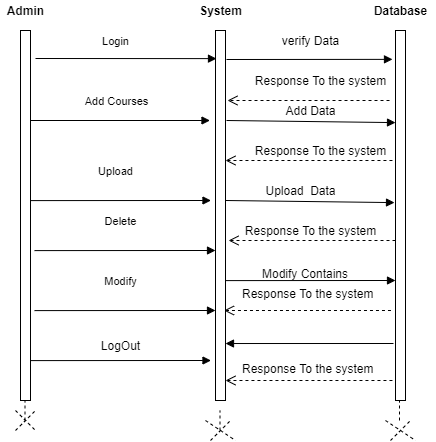

The diagram above was exported from draw.io. Its source (the exported page's mxGraphModel, read from the mxfile embedded in the PNG):
<mxGraphModel dx="854" dy="419" grid="1" gridSize="10" guides="1" tooltips="1" connect="1" arrows="1" fold="1" page="1" pageScale="1" pageWidth="850" pageHeight="1100" math="0" shadow="0">
  <root>
    <mxCell id="0" />
    <mxCell id="1" parent="0" />
    <mxCell id="QnnqtcU8ohnr2xqAfKTL-1" value="" style="html=1;points=[];perimeter=orthogonalPerimeter;" parent="1" vertex="1">
      <mxGeometry x="155" y="110" width="10" height="370" as="geometry" />
    </mxCell>
    <mxCell id="QnnqtcU8ohnr2xqAfKTL-2" value="" style="html=1;points=[];perimeter=orthogonalPerimeter;" parent="1" vertex="1">
      <mxGeometry x="350" y="110" width="10" height="370" as="geometry" />
    </mxCell>
    <mxCell id="QnnqtcU8ohnr2xqAfKTL-3" value="" style="html=1;points=[];perimeter=orthogonalPerimeter;" parent="1" vertex="1">
      <mxGeometry x="530" y="110" width="10" height="370" as="geometry" />
    </mxCell>
    <mxCell id="QnnqtcU8ohnr2xqAfKTL-6" value="&lt;b&gt;Admin&lt;/b&gt;" style="text;html=1;align=center;verticalAlign=middle;resizable=0;points=[];autosize=1;" parent="1" vertex="1">
      <mxGeometry x="135" y="80" width="50" height="20" as="geometry" />
    </mxCell>
    <mxCell id="QnnqtcU8ohnr2xqAfKTL-7" value="&lt;b&gt;System&lt;/b&gt;" style="text;html=1;align=center;verticalAlign=middle;resizable=0;points=[];autosize=1;" parent="1" vertex="1">
      <mxGeometry x="325" y="80" width="60" height="20" as="geometry" />
    </mxCell>
    <mxCell id="QnnqtcU8ohnr2xqAfKTL-8" value="&lt;b&gt;Database&lt;/b&gt;" style="text;html=1;align=center;verticalAlign=middle;resizable=0;points=[];autosize=1;" parent="1" vertex="1">
      <mxGeometry x="500" y="80" width="70" height="20" as="geometry" />
    </mxCell>
    <mxCell id="QnnqtcU8ohnr2xqAfKTL-9" value="Login" style="html=1;verticalAlign=bottom;endArrow=block;entryX=0.1;entryY=0.076;entryDx=0;entryDy=0;entryPerimeter=0;" parent="1" target="QnnqtcU8ohnr2xqAfKTL-2" edge="1">
      <mxGeometry x="-0.116" y="8" width="80" relative="1" as="geometry">
        <mxPoint x="170" y="138" as="sourcePoint" />
        <mxPoint x="240" y="140" as="targetPoint" />
        <mxPoint as="offset" />
      </mxGeometry>
    </mxCell>
    <mxCell id="QnnqtcU8ohnr2xqAfKTL-10" value="" style="html=1;verticalAlign=bottom;endArrow=block;entryX=-0.3;entryY=0.078;entryDx=0;entryDy=0;entryPerimeter=0;" parent="1" edge="1" target="QnnqtcU8ohnr2xqAfKTL-3">
      <mxGeometry x="-0.0424" y="41" width="80" relative="1" as="geometry">
        <mxPoint x="361" y="139" as="sourcePoint" />
        <mxPoint x="525" y="141" as="targetPoint" />
        <mxPoint as="offset" />
      </mxGeometry>
    </mxCell>
    <mxCell id="QnnqtcU8ohnr2xqAfKTL-11" value="verify Data" style="text;html=1;align=center;verticalAlign=middle;resizable=0;points=[];autosize=1;" parent="1" vertex="1">
      <mxGeometry x="410" y="110" width="70" height="20" as="geometry" />
    </mxCell>
    <mxCell id="QnnqtcU8ohnr2xqAfKTL-15" value="" style="html=1;verticalAlign=bottom;endArrow=open;dashed=1;endSize=8;" parent="1" edge="1">
      <mxGeometry relative="1" as="geometry">
        <mxPoint x="524" y="180" as="sourcePoint" />
        <mxPoint x="362" y="180" as="targetPoint" />
      </mxGeometry>
    </mxCell>
    <mxCell id="QnnqtcU8ohnr2xqAfKTL-16" value="Response To the system" style="text;html=1;align=center;verticalAlign=middle;resizable=0;points=[];autosize=1;" parent="1" vertex="1">
      <mxGeometry x="380" y="150" width="150" height="20" as="geometry" />
    </mxCell>
    <mxCell id="QnnqtcU8ohnr2xqAfKTL-20" value="Response To the system" style="text;html=1;align=center;verticalAlign=middle;resizable=0;points=[];autosize=1;" parent="1" vertex="1">
      <mxGeometry x="380" y="220" width="150" height="20" as="geometry" />
    </mxCell>
    <mxCell id="QnnqtcU8ohnr2xqAfKTL-22" value="" style="html=1;verticalAlign=bottom;endArrow=open;dashed=1;endSize=8;entryX=1.2;entryY=0.2;entryDx=0;entryDy=0;entryPerimeter=0;exitX=0.993;exitY=1;exitDx=0;exitDy=0;exitPerimeter=0;" parent="1" edge="1">
      <mxGeometry relative="1" as="geometry">
        <mxPoint x="526.95" y="240" as="sourcePoint" />
        <mxPoint x="360" y="240" as="targetPoint" />
      </mxGeometry>
    </mxCell>
    <mxCell id="QnnqtcU8ohnr2xqAfKTL-23" value="" style="html=1;verticalAlign=bottom;endArrow=block;exitX=1.1;exitY=0.093;exitDx=0;exitDy=0;exitPerimeter=0;" parent="1" edge="1">
      <mxGeometry x="-0.0424" y="41" width="80" relative="1" as="geometry">
        <mxPoint x="361" y="199.99999999999997" as="sourcePoint" />
        <mxPoint x="530" y="202.1" as="targetPoint" />
        <mxPoint as="offset" />
      </mxGeometry>
    </mxCell>
    <mxCell id="QnnqtcU8ohnr2xqAfKTL-24" value="Add Data" style="text;html=1;align=center;verticalAlign=middle;resizable=0;points=[];autosize=1;" parent="1" vertex="1">
      <mxGeometry x="410" y="180" width="70" height="20" as="geometry" />
    </mxCell>
    <mxCell id="QnnqtcU8ohnr2xqAfKTL-25" value="Add Courses" style="html=1;verticalAlign=bottom;endArrow=block;" parent="1" edge="1">
      <mxGeometry x="-0.0559" y="10" width="80" relative="1" as="geometry">
        <mxPoint x="165.5" y="200" as="sourcePoint" />
        <mxPoint x="344.5" y="200" as="targetPoint" />
        <mxPoint x="1" as="offset" />
      </mxGeometry>
    </mxCell>
    <mxCell id="QnnqtcU8ohnr2xqAfKTL-26" value="Upload&amp;nbsp; Data" style="text;html=1;align=center;verticalAlign=middle;resizable=0;points=[];autosize=1;" parent="1" vertex="1">
      <mxGeometry x="390" y="260" width="90" height="20" as="geometry" />
    </mxCell>
    <mxCell id="QnnqtcU8ohnr2xqAfKTL-27" value="" style="html=1;verticalAlign=bottom;endArrow=block;exitX=1.1;exitY=0.093;exitDx=0;exitDy=0;exitPerimeter=0;" parent="1" edge="1">
      <mxGeometry x="-0.0424" y="41" width="80" relative="1" as="geometry">
        <mxPoint x="360" y="280" as="sourcePoint" />
        <mxPoint x="529" y="282.1" as="targetPoint" />
        <mxPoint as="offset" />
      </mxGeometry>
    </mxCell>
    <mxCell id="QnnqtcU8ohnr2xqAfKTL-28" value="Response To the system" style="text;html=1;align=center;verticalAlign=middle;resizable=0;points=[];autosize=1;" parent="1" vertex="1">
      <mxGeometry x="370" y="300" width="150" height="20" as="geometry" />
    </mxCell>
    <mxCell id="QnnqtcU8ohnr2xqAfKTL-32" value="" style="html=1;verticalAlign=bottom;endArrow=open;dashed=1;endSize=8;entryX=1.2;entryY=0.2;entryDx=0;entryDy=0;entryPerimeter=0;exitX=0.993;exitY=1;exitDx=0;exitDy=0;exitPerimeter=0;" parent="1" edge="1">
      <mxGeometry relative="1" as="geometry">
        <mxPoint x="530" y="320" as="sourcePoint" />
        <mxPoint x="363.05" y="320" as="targetPoint" />
      </mxGeometry>
    </mxCell>
    <mxCell id="QnnqtcU8ohnr2xqAfKTL-33" value="Upload" style="html=1;verticalAlign=bottom;endArrow=block;entryX=0.1;entryY=0.093;entryDx=0;entryDy=0;entryPerimeter=0;" parent="1" edge="1">
      <mxGeometry x="-0.0551" y="20" width="80" relative="1" as="geometry">
        <mxPoint x="164.5" y="280.1" as="sourcePoint" />
        <mxPoint x="345.5" y="280" as="targetPoint" />
        <mxPoint as="offset" />
      </mxGeometry>
    </mxCell>
    <mxCell id="QnnqtcU8ohnr2xqAfKTL-35" value="Modify Contains" style="text;html=1;" parent="1" vertex="1">
      <mxGeometry x="395" y="340" width="80" height="30" as="geometry" />
    </mxCell>
    <mxCell id="QnnqtcU8ohnr2xqAfKTL-36" value="" style="html=1;verticalAlign=bottom;endArrow=block;" parent="1" edge="1">
      <mxGeometry x="-0.0588" width="80" relative="1" as="geometry">
        <mxPoint x="360" y="360.1" as="sourcePoint" />
        <mxPoint x="530" y="360" as="targetPoint" />
        <mxPoint as="offset" />
        <Array as="points" />
      </mxGeometry>
    </mxCell>
    <mxCell id="QnnqtcU8ohnr2xqAfKTL-40" value="Response To the system" style="text;html=1;" parent="1" vertex="1">
      <mxGeometry x="375" y="360" width="160" height="30" as="geometry" />
    </mxCell>
    <mxCell id="QnnqtcU8ohnr2xqAfKTL-42" value="" style="html=1;verticalAlign=bottom;endArrow=open;dashed=1;endSize=8;entryX=1.2;entryY=0.2;entryDx=0;entryDy=0;entryPerimeter=0;exitX=0.993;exitY=1;exitDx=0;exitDy=0;exitPerimeter=0;" parent="1" edge="1">
      <mxGeometry relative="1" as="geometry">
        <mxPoint x="525.47" y="390" as="sourcePoint" />
        <mxPoint x="358.52" y="390" as="targetPoint" />
      </mxGeometry>
    </mxCell>
    <mxCell id="BqhWEr0_h3EwKLzGZWpw-1" value="" style="endArrow=none;dashed=1;html=1;" parent="1" edge="1">
      <mxGeometry width="50" height="50" relative="1" as="geometry">
        <mxPoint x="159.5" y="500" as="sourcePoint" />
        <mxPoint x="159.5" y="480" as="targetPoint" />
      </mxGeometry>
    </mxCell>
    <mxCell id="BqhWEr0_h3EwKLzGZWpw-2" value="" style="endArrow=none;dashed=1;html=1;" parent="1" edge="1">
      <mxGeometry width="50" height="50" relative="1" as="geometry">
        <mxPoint x="354.5" y="510" as="sourcePoint" />
        <mxPoint x="354.5" y="490" as="targetPoint" />
      </mxGeometry>
    </mxCell>
    <mxCell id="BqhWEr0_h3EwKLzGZWpw-3" value="" style="endArrow=none;dashed=1;html=1;" parent="1" edge="1">
      <mxGeometry width="50" height="50" relative="1" as="geometry">
        <mxPoint x="534" y="500" as="sourcePoint" />
        <mxPoint x="534" y="480" as="targetPoint" />
      </mxGeometry>
    </mxCell>
    <mxCell id="BqhWEr0_h3EwKLzGZWpw-4" value="" style="endArrow=none;dashed=1;html=1;" parent="1" edge="1">
      <mxGeometry width="50" height="50" relative="1" as="geometry">
        <mxPoint x="150" y="510" as="sourcePoint" />
        <mxPoint x="170" y="490" as="targetPoint" />
      </mxGeometry>
    </mxCell>
    <mxCell id="BqhWEr0_h3EwKLzGZWpw-5" value="" style="endArrow=none;dashed=1;html=1;" parent="1" edge="1">
      <mxGeometry width="50" height="50" relative="1" as="geometry">
        <mxPoint x="150" y="490" as="sourcePoint" />
        <mxPoint x="170" y="510" as="targetPoint" />
      </mxGeometry>
    </mxCell>
    <mxCell id="BqhWEr0_h3EwKLzGZWpw-6" value="" style="endArrow=none;dashed=1;html=1;" parent="1" edge="1">
      <mxGeometry width="50" height="50" relative="1" as="geometry">
        <mxPoint x="345" y="520" as="sourcePoint" />
        <mxPoint x="365" y="500" as="targetPoint" />
      </mxGeometry>
    </mxCell>
    <mxCell id="BqhWEr0_h3EwKLzGZWpw-7" value="" style="endArrow=none;dashed=1;html=1;" parent="1" edge="1">
      <mxGeometry width="50" height="50" relative="1" as="geometry">
        <mxPoint x="525" y="520" as="sourcePoint" />
        <mxPoint x="545" y="500" as="targetPoint" />
      </mxGeometry>
    </mxCell>
    <mxCell id="BqhWEr0_h3EwKLzGZWpw-8" value="" style="endArrow=none;dashed=1;html=1;" parent="1" edge="1">
      <mxGeometry width="50" height="50" relative="1" as="geometry">
        <mxPoint x="340" y="500" as="sourcePoint" />
        <mxPoint x="370" y="520" as="targetPoint" />
      </mxGeometry>
    </mxCell>
    <mxCell id="BqhWEr0_h3EwKLzGZWpw-9" value="" style="endArrow=none;dashed=1;html=1;" parent="1" edge="1">
      <mxGeometry width="50" height="50" relative="1" as="geometry">
        <mxPoint x="520" y="500" as="sourcePoint" />
        <mxPoint x="550" y="520" as="targetPoint" />
      </mxGeometry>
    </mxCell>
    <mxCell id="2R7SRSSATnlgqHPVC-aY-4" value="" style="html=1;verticalAlign=bottom;endArrow=block;entryX=1;entryY=0.846;entryDx=0;entryDy=0;entryPerimeter=0;" edge="1" parent="1" target="QnnqtcU8ohnr2xqAfKTL-2">
      <mxGeometry x="-0.1049" y="10" width="80" relative="1" as="geometry">
        <mxPoint x="528" y="423" as="sourcePoint" />
        <mxPoint x="360" y="440" as="targetPoint" />
        <mxPoint as="offset" />
      </mxGeometry>
    </mxCell>
    <mxCell id="2R7SRSSATnlgqHPVC-aY-6" value="Response To the system" style="text;html=1;" vertex="1" parent="1">
      <mxGeometry x="375" y="435" width="160" height="30" as="geometry" />
    </mxCell>
    <mxCell id="2R7SRSSATnlgqHPVC-aY-8" value="LogOut" style="text;html=1;align=center;verticalAlign=middle;resizable=0;points=[];autosize=1;" vertex="1" parent="1">
      <mxGeometry x="230" y="415" width="50" height="20" as="geometry" />
    </mxCell>
    <mxCell id="2R7SRSSATnlgqHPVC-aY-12" value="" style="html=1;verticalAlign=bottom;endArrow=block;entryX=0.1;entryY=0.093;entryDx=0;entryDy=0;entryPerimeter=0;" edge="1" parent="1">
      <mxGeometry x="-0.1049" y="10" width="80" relative="1" as="geometry">
        <mxPoint x="164.5" y="440.1" as="sourcePoint" />
        <mxPoint x="345.5" y="440" as="targetPoint" />
        <mxPoint as="offset" />
      </mxGeometry>
    </mxCell>
    <mxCell id="2R7SRSSATnlgqHPVC-aY-13" value="" style="html=1;verticalAlign=bottom;endArrow=open;dashed=1;endSize=8;entryX=1.2;entryY=0.2;entryDx=0;entryDy=0;entryPerimeter=0;exitX=0.993;exitY=1;exitDx=0;exitDy=0;exitPerimeter=0;" edge="1" parent="1">
      <mxGeometry relative="1" as="geometry">
        <mxPoint x="526.95" y="460" as="sourcePoint" />
        <mxPoint x="359.99999999999994" y="460" as="targetPoint" />
      </mxGeometry>
    </mxCell>
    <mxCell id="2R7SRSSATnlgqHPVC-aY-16" value="Delete" style="html=1;verticalAlign=bottom;endArrow=block;entryX=0.1;entryY=0.093;entryDx=0;entryDy=0;entryPerimeter=0;" edge="1" parent="1">
      <mxGeometry x="-0.0551" y="20" width="80" relative="1" as="geometry">
        <mxPoint x="169" y="330.1" as="sourcePoint" />
        <mxPoint x="350" y="330" as="targetPoint" />
        <mxPoint as="offset" />
      </mxGeometry>
    </mxCell>
    <mxCell id="2R7SRSSATnlgqHPVC-aY-17" value="Modify" style="html=1;verticalAlign=bottom;endArrow=block;entryX=0.1;entryY=0.093;entryDx=0;entryDy=0;entryPerimeter=0;" edge="1" parent="1">
      <mxGeometry x="-0.0551" y="20" width="80" relative="1" as="geometry">
        <mxPoint x="169" y="390.1" as="sourcePoint" />
        <mxPoint x="350" y="390" as="targetPoint" />
        <mxPoint as="offset" />
      </mxGeometry>
    </mxCell>
  </root>
</mxGraphModel>